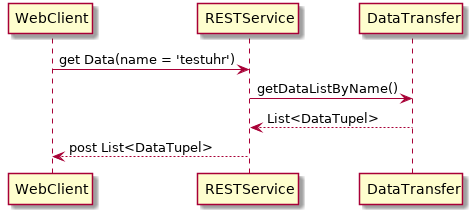

The diagram above was rendered by PlantUML. Its source (embedded in the PNG):
@startuml 

''access data
WebClient -> RESTService : get Data(name = 'testuhr')
RESTService -> DataTransfer : getDataListByName()
RESTService <-- DataTransfer : List<DataTupel>
WebClient <-- RESTService : post List<DataTupel>

@enduml